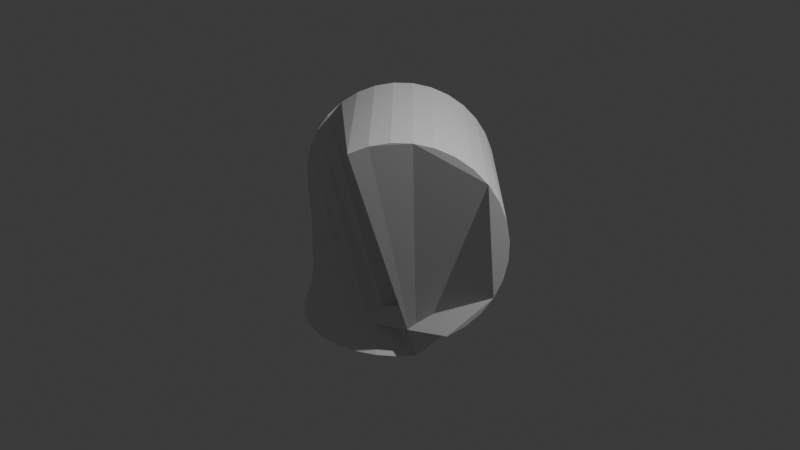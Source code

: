 # Source: untitled.blend  (saved by Blender 4.1.24; exported with 4.5.12 LTS)
import bpy
from mathutils import Matrix  # noqa: F401  (used for matrix-valued properties, if any)

bpy.ops.wm.read_factory_settings(use_empty=True)
scene = bpy.context.scene
scene.name = 'Scene'

# ---- collections
col_collection = bpy.data.collections.new('Collection'); scene.collection.children.link(col_collection)

# ---- materials (node trees are filled in below, after node groups)
mat_material = bpy.data.materials.new('Material')
mat_material.alpha_threshold = 0.0
mat_material.use_transparent_shadow = False
mat_material.roughness = 0.5
mat_material.line_color = (0.0, 0.0, 0.0, 1.0)

# ---- material node trees
mat_material.use_nodes = True; mat_material.node_tree.nodes.clear()
_N = mat_material.node_tree.nodes; _L = mat_material.node_tree.links
n0 = _N.new('ShaderNodeOutputMaterial'); n0.name = 'Material Output'; n0.location = (300, 300)
n1 = _N.new('ShaderNodeBsdfPrincipled'); n1.name = 'Principled BSDF'; n1.location = (10, 300)
n1.inputs[3].default_value = 1.45
_L.new(n1.outputs[0], n0.inputs[0])
n0.is_active_output = True

# ---- world
world_world = bpy.data.worlds.new('World'); scene.world = world_world
world_world.use_nodes = True; world_world.node_tree.nodes.clear()
_N = world_world.node_tree.nodes; _L = world_world.node_tree.links
n0 = _N.new('ShaderNodeOutputWorld'); n0.name = 'World Output'; n0.location = (300, 300)
n1 = _N.new('ShaderNodeBackground'); n1.name = 'Background'; n1.location = (10, 300)
n1.inputs[0].default_value = (0.05088, 0.05088, 0.05088, 1.0)
_L.new(n1.outputs[0], n0.inputs[0])
n0.is_active_output = True
world_world.color = (0.05088, 0.05088, 0.05088)
world_world.use_sun_shadow = False
world_world.sun_shadow_jitter_overblur = 0.0

# ---- cameras
cam_camera = bpy.data.cameras.new('Camera')
cam_camera.clip_end = 100.0
cam_camera.ortho_scale = 7.314

# ---- lights
light_light = bpy.data.lights.new('Light', 'POINT')
light_light.transmission_factor = 0.0
light_light.energy = 1000.0
light_light.shadow_soft_size = 0.1
light_light.shadow_maximum_resolution = 0.006
light_light.use_absolute_resolution = True

# ---- meshes
me_cube = bpy.data.meshes.new('Cube')
me_cube.from_pydata([(-1.0, 1.0, 1.0), (-1.0, 1.0, -1.0), (1.593, -0.1246, 0.3796), (0.1527, 1.256, 0.236), (1.56, -0.1391, 0.5723), (0.1196, 1.241, 0.4287), (1.502, -0.1808, 0.7548), (0.06142, 1.199, 0.6112), (1.421, -0.2482, 0.9201), (-0.01964, 1.132, 0.7765), (1.32, -0.3386, 1.062), (-0.1204, 1.042, 0.9182), (1.203, -0.4487, 1.175), (-0.2371, 0.9317, 1.031), (1.075, -0.574, 1.254), (-0.3652, 0.8063, 1.11), (0.9404, -0.7099, 1.297), (-0.4998, 0.6704, 1.153), (0.8045, -0.8512, 1.302), (-0.6356, 0.5291, 1.158), (0.6726, -0.9923, 1.269), (-0.7676, 0.388, 1.125), (0.5497, -1.128, 1.198), (-0.8905, 0.2524, 1.055), (0.8415, -0.5556, -1.0), (-0.9998, 0.1276, 0.9504), (0.7171, -0.7071, -1.0), (-1.091, 0.01827, 0.8157), (0.5656, -0.8315, -1.0), (-1.161, -0.07129, 0.656), (0.3927, -0.9239, -1.0), (-1.207, -0.1377, 0.4773), (0.2051, -0.9808, -1.0), (-1.227, -0.1783, 0.2866), (0.01, -1.0, -1.0), (-1.22, -0.1916, 0.09109), (-0.1851, -0.9808, -1.0), (-1.187, -0.1772, -0.1016), (-0.3727, -0.9239, -1.0), (-1.129, -0.1355, -0.2841), (-0.5456, -0.8315, -1.0), (-1.048, -0.06808, -0.4494), (-0.6971, -0.7071, -1.0), (-0.9469, 0.02235, -0.5911), (-0.8215, -0.5556, -1.0), (-0.8302, 0.1324, -0.7038), (-0.9139, -0.3827, -1.0), (-0.7021, 0.2577, -0.7832), (-0.9708, -0.1951, -1.0), (-0.5676, 0.3937, -0.8263), (-0.99, 0.0, -1.0), (-0.4317, 0.5349, -0.8312), (-0.9708, 0.1951, -1.0), (-0.2998, 0.676, -0.798), (1.263, -0.5687, -0.5842), (-0.1768, 0.8116, -0.7278), (1.373, -0.4439, -0.4797), (-0.06756, 0.9365, -0.6233), (1.464, -0.3346, -0.345), (0.02376, 1.046, -0.4886), (1.534, -0.245, -0.1853), (0.09367, 1.135, -0.3289), (1.58, -0.1786, -0.006582), (0.1395, 1.202, -0.1502), (1.6, -0.138, 0.1842), (0.1594, 1.242, 0.04053)], [(0, 1)], [(2, 3, 5, 4), (4, 5, 7, 6), (6, 7, 9, 8), (8, 9, 11, 10), (10, 11, 13, 12), (12, 13, 15, 14), (14, 15, 17, 16), (16, 17, 19, 18), (18, 19, 21, 20), (20, 21, 23, 22), (22, 23, 25, 24), (24, 25, 27, 26), (26, 27, 29, 28), (28, 29, 31, 30), (30, 31, 33, 32), (32, 33, 35, 34), (34, 35, 37, 36), (36, 37, 39, 38), (38, 39, 41, 40), (40, 41, 43, 42), (42, 43, 45, 44), (44, 45, 47, 46), (46, 47, 49, 48), (48, 49, 51, 50), (50, 51, 53, 52), (52, 53, 55, 54), (54, 55, 57, 56), (56, 57, 59, 58), (58, 59, 61, 60), (60, 61, 63, 62), (5, 3, 65, 63, 61, 59, 57, 55, 53, 51, 49, 47, 45, 43, 41, 39, 37, 35, 33, 31, 29, 27, 25, 23, 21, 19, 17, 15, 13, 11, 9, 7), (62, 63, 65, 64), (64, 65, 3, 2), (2, 4, 6, 8, 10, 12, 14, 16, 18, 20, 22, 24, 26, 28, 30, 32, 34, 36, 38, 40, 42, 44, 46, 48, 50, 52, 54, 56, 58, 60, 62, 64)])
_uv = me_cube.uv_layers.new(name='UVMap')
_uv.uv.foreach_set('vector', [1.0, 0.5, 1.0, 1.0, 0.9688, 1.0, 0.9688, 0.5, 0.9688, 0.5, 0.9688, 1.0, 0.9375, 1.0, 0.9375, 0.5, 0.9375, 0.5, 0.9375, 1.0, 0.9062, 1.0, 0.9062, 0.5, 0.9062, 0.5, 0.9062, 1.0, 0.875, 1.0, 0.875, 0.5, 0.875, 0.5, 0.875, 1.0, 0.8438, 1.0, 0.8438, 0.5, 0.8438, 0.5, 0.8438, 1.0, 0.8125, 1.0, 0.8125, 0.5, 0.8125, 0.5, 0.8125, 1.0, 0.7812, 1.0, 0.7812, 0.5, 0.7812, 0.5, 0.7812, 1.0, 0.75, 1.0, 0.75, 0.5, 0.75, 0.5, 0.75, 1.0, 0.7188, 1.0, 0.7188, 0.5, 0.7188, 0.5, 0.7188, 1.0, 0.6875, 1.0, 0.6875, 0.5, 0.6875, 0.5, 0.6875, 1.0, 0.6562, 1.0, 0.6562, 0.5, 0.6562, 0.5, 0.6562, 1.0, 0.625, 1.0, 0.625, 0.5, 0.625, 0.5, 0.625, 1.0, 0.5938, 1.0, 0.5938, 0.5, 0.5938, 0.5, 0.5938, 1.0, 0.5625, 1.0, 0.5625, 0.5, 0.5625, 0.5, 0.5625, 1.0, 0.5312, 1.0, 0.5312, 0.5, 0.5312, 0.5, 0.5312, 1.0, 0.5, 1.0, 0.5, 0.5, 0.5, 0.5, 0.5, 1.0, 0.4688, 1.0, 0.4688, 0.5, 0.4688, 0.5, 0.4688, 1.0, 0.4375, 1.0, 0.4375, 0.5, 0.4375, 0.5, 0.4375, 1.0, 0.4062, 1.0, 0.4062, 0.5, 0.4062, 0.5, 0.4062, 1.0, 0.375, 1.0, 0.375, 0.5, 0.375, 0.5, 0.375, 1.0, 0.3438, 1.0, 0.3438, 0.5, 0.3438, 0.5, 0.3438, 1.0, 0.3125, 1.0, 0.3125, 0.5, 0.3125, 0.5, 0.3125, 1.0, 0.2812, 1.0, 0.2812, 0.5, 0.2812, 0.5, 0.2812, 1.0, 0.25, 1.0, 0.25, 0.5, 0.25, 0.5, 0.25, 1.0, 0.2188, 1.0, 0.2188, 0.5, 0.2188, 0.5, 0.2188, 1.0, 0.1875, 1.0, 0.1875, 0.5, 0.1875, 0.5, 0.1875, 1.0, 0.1562, 1.0, 0.1562, 0.5, 0.1562, 0.5, 0.1562, 1.0, 0.125, 1.0, 0.125, 0.5, 0.125, 0.5, 0.125, 1.0, 0.09375, 1.0, 0.09375, 0.5, 0.09375, 0.5, 0.09375, 1.0, 0.0625, 1.0, 0.0625, 0.5, 0.2968, 0.4854, 0.25, 0.49, 0.2032, 0.4854, 0.1582, 0.4717, 0.1167, 0.4496, 0.08029, 0.4197, 0.05045, 0.3833, 0.02827, 0.3418, 0.01461, 0.2968, 0.01, 0.25, 0.01461, 0.2032, 0.02827, 0.1582, 0.05045, 0.1167, 0.08029, 0.08029, 0.1167, 0.05045, 0.1582, 0.02827, 0.2032, 0.01461, 0.25, 0.01, 0.2968, 0.01461, 0.3418, 0.02827, 0.3833, 0.05045, 0.4197, 0.08029, 0.4496, 0.1167, 0.4717, 0.1582, 0.4854, 0.2032, 0.49, 0.25, 0.4854, 0.2968, 0.4717, 0.3418, 0.4496, 0.3833, 0.4197, 0.4197, 0.3833, 0.4496, 0.3418, 0.4717, 0.0625, 0.5, 0.0625, 1.0, 0.03125, 1.0, 0.03125, 0.5, 0.03125, 0.5, 0.03125, 1.0, 0.0, 1.0, 0.0, 0.5, 0.75, 0.49, 0.7968, 0.4854, 0.8418, 0.4717, 0.8833, 0.4496, 0.9197, 0.4197, 0.9496, 0.3833, 0.9717, 0.3418, 0.9854, 0.2968, 0.99, 0.25, 0.9854, 0.2032, 0.9717, 0.1582, 0.9496, 0.1167, 0.9197, 0.08029, 0.8833, 0.05045, 0.8418, 0.02827, 0.7968, 0.01461, 0.75, 0.01, 0.7032, 0.01461, 0.6582, 0.02827, 0.6167, 0.05045, 0.5803, 0.08029, 0.5504, 0.1167, 0.5283, 0.1582, 0.5146, 0.2032, 0.51, 0.25, 0.5146, 0.2968, 0.5283, 0.3418, 0.5504, 0.3833, 0.5803, 0.4197, 0.6167, 0.4496, 0.6582, 0.4717, 0.7032, 0.4854])
me_cube.materials.append(mat_material)
me_cube.use_mirror_vertex_groups = False
me_cube.update()

# ---- objects
ob_cube = bpy.data.objects.new('Cube', me_cube)
ob_light = bpy.data.objects.new('Light', light_light)
ob_camera = bpy.data.objects.new('Camera', cam_camera)

# ---- transforms, parenting, visibility, modifiers, constraints
ob_cube.location = (-0.01, 0.0, 0.0)
ob_cube.lock_rotations_4d = False
ob_cube.empty_display_type = 'ARROWS'
ob_cube.lineart.crease_threshold = 0.0
ob_light.location = (4.076, 1.005, 5.904)
ob_light.rotation_euler = (0.6503, 0.05522, 1.866)
ob_light.lock_rotations_4d = False
ob_light.empty_display_type = 'ARROWS'
ob_light.color = (0.0, 0.0, 0.0, 0.0)
ob_light.lineart.crease_threshold = 0.0
ob_camera.location = (7.359, -6.926, 4.958)
ob_camera.rotation_euler = (1.109, 0.0, 0.8149)
ob_camera.lock_rotations_4d = False
ob_camera.empty_display_type = 'ARROWS'
ob_camera.color = (0.0, 0.0, 0.0, 0.0)
ob_camera.display_type = 'WIRE'
ob_camera.lineart.crease_threshold = 0.0

# ---- collection membership
col_collection.objects.link(ob_cube)
col_collection.objects.link(ob_light)
col_collection.objects.link(ob_camera)

# ---- scene / render settings (as saved in the file)
scene.camera = ob_camera
scene.frame_start = 1; scene.frame_end = 250; scene.frame_set(1)
scene.render.engine = 'BLENDER_EEVEE_NEXT'
scene.cycles.sampling_pattern = 'TABULATED_SOBOL'
scene.eevee.ray_tracing_options.trace_max_roughness = 0.0
bpy.context.view_layer.update()
